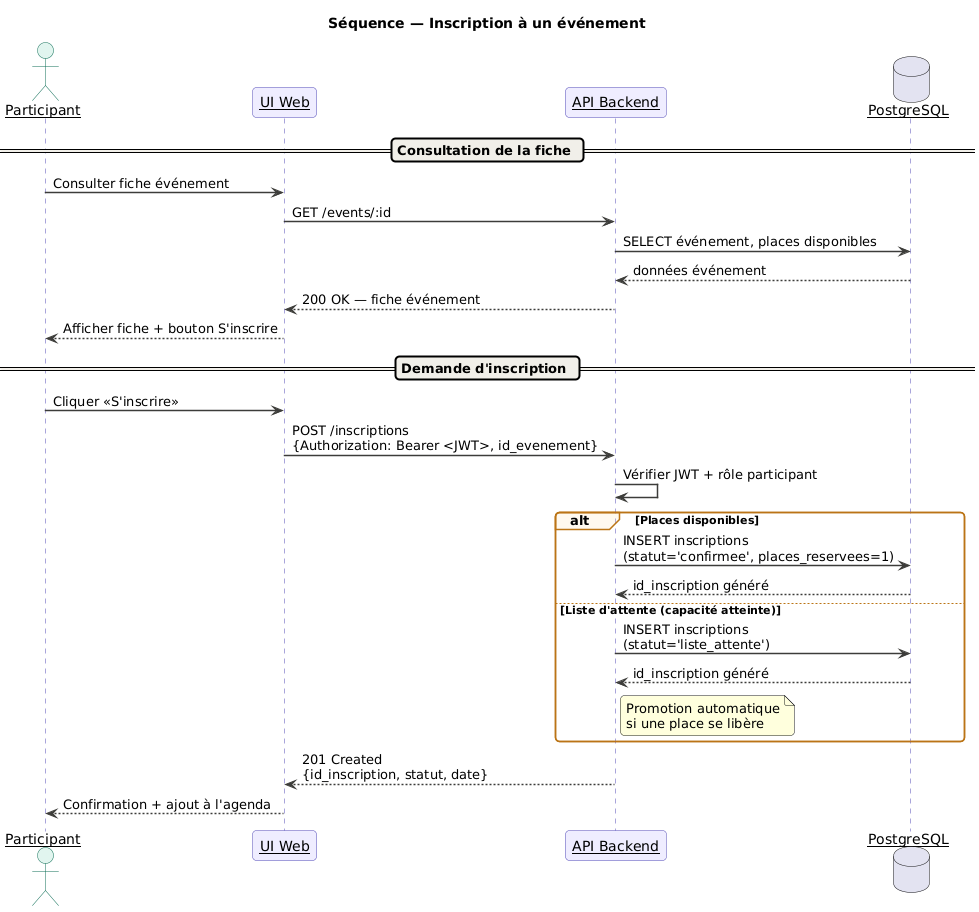

The diagram above was rendered by PlantUML. Its source (embedded in the PNG):
@startuml
skinparam sequenceArrowThickness 1.5
skinparam roundcorner 8
skinparam sequenceParticipant underline
skinparam sequence {
  ActorBorderColor #0F6E56
  ActorBackgroundColor #E1F5EE
  ParticipantBorderColor #534AB7
  ParticipantBackgroundColor #EEEDFE
  LifeLineBorderColor #534AB7
  ArrowColor #3d3d3a
  DividerBackgroundColor #F1EFE8
  GroupBackgroundColor #FAC77520
  GroupBorderColor #BA7517
}

title Séquence — Inscription à un événement

actor       Participant  as P
participant "UI Web"     as UI
participant "API Backend" as API
database    "PostgreSQL"  as PG

== Consultation de la fiche ==

P  -> UI  : Consulter fiche événement
UI -> API : GET /events/:id
API -> PG : SELECT événement, places disponibles
PG --> API : données événement
API --> UI : 200 OK — fiche événement
UI --> P  : Afficher fiche + bouton S'inscrire

== Demande d'inscription ==

P  -> UI  : Cliquer «S'inscrire»
UI -> API : POST /inscriptions\n{Authorization: Bearer <JWT>, id_evenement}

API -> API : Vérifier JWT + rôle participant

alt Places disponibles

    API -> PG : INSERT inscriptions\n(statut='confirmee', places_reservees=1)
    PG --> API : id_inscription généré

else Liste d'attente (capacité atteinte)

    API -> PG : INSERT inscriptions\n(statut='liste_attente')
    PG --> API : id_inscription généré
    note right of API : Promotion automatique\nsi une place se libère

end

API --> UI : 201 Created\n{id_inscription, statut, date}
UI --> P  : Confirmation + ajout à l'agenda
@enduml